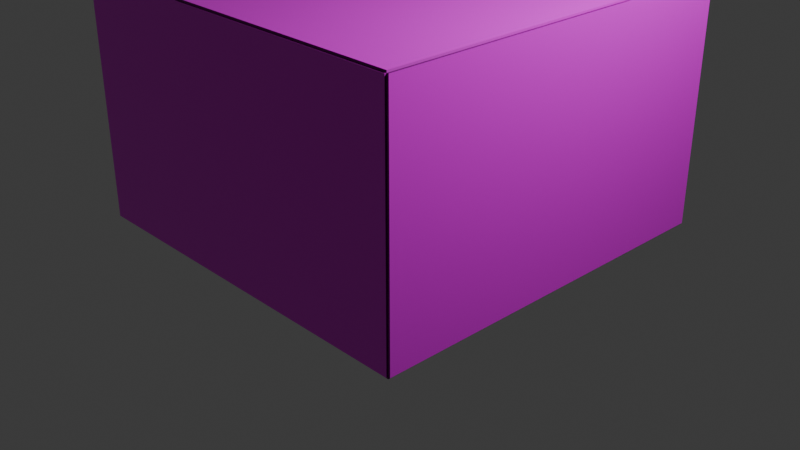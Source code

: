 # Source: empty_room.blend  (saved by Blender 4.0.36; exported with 4.5.12 LTS)
import bpy
from mathutils import Matrix  # noqa: F401  (used for matrix-valued properties, if any)

bpy.ops.wm.read_factory_settings(use_empty=True)
scene = bpy.context.scene
scene.name = 'Scene'

# ---- collections
col_collection = bpy.data.collections.new('Collection'); scene.collection.children.link(col_collection)

# ---- images (referenced by path relative to the original .blend; pixels are not part of the script)
import os
ASSET_DIR = os.environ.get("B2B_ASSET_DIR", "")  # directory of the original .blend (textures are referenced by path, not embedded)
HERE = os.path.dirname(os.path.abspath(__file__))  # packed textures are extracted next to this script under _unpacked/

def load_image(name, relpath, width, height, colorspace="sRGB"):
    """Load a texture the original file referenced (path relative to the .blend, or extracted next to this script)."""
    p = next((c for c in (os.path.join(HERE, relpath), os.path.join(ASSET_DIR, relpath)) if relpath and os.path.exists(c)), "")
    if p:
        img = bpy.data.images.load(p, check_existing=True)
        img.name = name
    else:  # same state as the original file: an image datablock whose file is absent (Cycles renders it pink)
        img = bpy.data.images.new(name, width, height)
        img.source = "FILE"
        img.filepath = "//" + (relpath or name)
    img.colorspace_settings.name = colorspace
    return img
img_diagonal_parquet_ao_1k_jpg = load_image('diagonal_parquet_ao_1k.jpg', 'assets/materials/diagonal_parquet_1k.blend/textures/diagonal_parquet_ao_1k.jpg', 1024, 1024, 'sRGB')
img_diagonal_parquet_diff_1k_jpg = load_image('diagonal_parquet_diff_1k.jpg', 'assets/materials/diagonal_parquet_1k.blend/textures/diagonal_parquet_diff_1k.jpg', 1024, 1024, 'sRGB')
img_diagonal_parquet_nor_gl_1k_exr = load_image('diagonal_parquet_nor_gl_1k.exr', 'assets/materials/diagonal_parquet_1k.blend/textures/diagonal_parquet_nor_gl_1k.exr', 1024, 1024, 'Linear Rec.709')
img_diagonal_parquet_rough_1k_exr = load_image('diagonal_parquet_rough_1k.exr', 'assets/materials/diagonal_parquet_1k.blend/textures/diagonal_parquet_rough_1k.exr', 1024, 1024, 'Linear Rec.709')
img_plastered_wall_diff_1k_jpg = load_image('plastered_wall_diff_1k.jpg', 'assets/materials/plastered_wall_1k.blend/textures/plastered_wall_diff_1k.jpg', 1024, 1024, 'sRGB')
img_plastered_wall_rough_1k_exr = load_image('plastered_wall_rough_1k.exr', 'assets/materials/plastered_wall_1k.blend/textures/plastered_wall_rough_1k.exr', 1024, 1024, 'Linear Rec.709')
img_plastered_wall_nor_gl_1k_exr = load_image('plastered_wall_nor_gl_1k.exr', 'assets/materials/plastered_wall_1k.blend/textures/plastered_wall_nor_gl_1k.exr', 1024, 1024, 'Linear Rec.709')
img_plastered_wall_disp_1k_png = load_image('plastered_wall_disp_1k.png', 'assets/materials/plastered_wall_1k.blend/textures/plastered_wall_disp_1k.png', 1024, 1024, 'sRGB')
img_plastered_wall_diff_1k_jpg_001 = load_image('plastered_wall_diff_1k.jpg.001', 'assets/materials/plastered_wall_1k.blend/textures/plastered_wall_diff_1k.jpg', 1024, 1024, 'sRGB')
img_plastered_wall_rough_1k_exr_001 = load_image('plastered_wall_rough_1k.exr.001', 'assets/materials/plastered_wall_1k.blend/textures/plastered_wall_rough_1k.exr', 1024, 1024, 'Linear Rec.709')
img_plastered_wall_nor_gl_1k_exr_001 = load_image('plastered_wall_nor_gl_1k.exr.001', 'assets/materials/plastered_wall_1k.blend/textures/plastered_wall_nor_gl_1k.exr', 1024, 1024, 'Linear Rec.709')
img_plastered_wall_disp_1k_png_001 = load_image('plastered_wall_disp_1k.png.001', 'assets/materials/plastered_wall_1k.blend/textures/plastered_wall_disp_1k.png', 1024, 1024, 'sRGB')
img_plastered_wall_diff_1k_jpg_002 = load_image('plastered_wall_diff_1k.jpg.002', 'assets/materials/plastered_wall_1k.blend/textures/plastered_wall_diff_1k.jpg', 1024, 1024, 'sRGB')
img_plastered_wall_rough_1k_exr_002 = load_image('plastered_wall_rough_1k.exr.002', 'assets/materials/plastered_wall_1k.blend/textures/plastered_wall_rough_1k.exr', 1024, 1024, 'Linear Rec.709')
img_plastered_wall_nor_gl_1k_exr_002 = load_image('plastered_wall_nor_gl_1k.exr.002', 'assets/materials/plastered_wall_1k.blend/textures/plastered_wall_nor_gl_1k.exr', 1024, 1024, 'Linear Rec.709')
img_plastered_wall_disp_1k_png_002 = load_image('plastered_wall_disp_1k.png.002', 'assets/materials/plastered_wall_1k.blend/textures/plastered_wall_disp_1k.png', 1024, 1024, 'sRGB')

# ---- materials (node trees are filled in below, after node groups)
mat_ground = bpy.data.materials.new('Ground')
mat_ground.alpha_threshold = 0.0
mat_ground.use_transparent_shadow = False
mat_ground.roughness = 0.5
mat_ground.line_color = (0.0, 0.0, 0.0, 1.0)
mat_wall = bpy.data.materials.new('Wall')
mat_wall.use_transparent_shadow = False
mat_wall_001 = bpy.data.materials.new('Wall.001')
mat_wall_001.use_transparent_shadow = False
mat_wall_002 = bpy.data.materials.new('Wall.002')
mat_wall_002.use_transparent_shadow = False

# ---- material node trees
mat_ground.use_nodes = True; mat_ground.node_tree.nodes.clear()
_N = mat_ground.node_tree.nodes; _L = mat_ground.node_tree.links
n0 = _N.new('ShaderNodeTexCoord'); n0.name = 'Texture Coordinate'; n0.location = (-1230, 309)
n1 = _N.new('ShaderNodeMapping'); n1.name = 'Mapping'; n1.location = (-1007, 358)
n1.inputs[2].default_value = (0.0, 0.0, 0.1379)
n1.inputs[3].default_value = (5.0, 5.0, 1.0)
n2 = _N.new('ShaderNodeTexImage'); n2.name = 'Image Texture'; n2.location = (-686, 777)
n2.image = img_diagonal_parquet_ao_1k_jpg
n3 = _N.new('ShaderNodeTexImage'); n3.name = 'Image Texture.001'; n3.location = (-685, 467)
n3.image = img_diagonal_parquet_diff_1k_jpg
n4 = _N.new('ShaderNodeTexImage'); n4.name = 'Image Texture.003'; n4.location = (-685, -103)
n4.image = img_diagonal_parquet_nor_gl_1k_exr
n5 = _N.new('ShaderNodeBsdfPrincipled'); n5.name = 'Principled BSDF'; n5.location = (-12, 771)
n5.inputs[3].default_value = 1.45
n6 = _N.new('ShaderNodeOutputMaterial'); n6.name = 'Material Output'; n6.location = (340, 706)
n7 = _N.new('ShaderNodeTexImage'); n7.name = 'Image Texture.002'; n7.location = (-683, 182)
n7.image = img_diagonal_parquet_rough_1k_exr
n8 = _N.new('ShaderNodeNormalMap'); n8.name = 'Normal Map'; n8.location = (-274, -111)
n9 = _N.new('ShaderNodeDisplacement'); n9.name = 'Displacement'; n9.location = (39, -391)
n9.inputs[2].default_value = 1.0
n10 = _N.new('ShaderNodeTexImage'); n10.name = 'Image Texture.004'; n10.location = (-680, -403)
n10.image = img_diagonal_parquet_nor_gl_1k_exr
_L.new(n5.outputs[0], n6.inputs[0])
_L.new(n0.outputs[2], n1.inputs[0])
_L.new(n1.outputs[0], n2.inputs[0])
_L.new(n1.outputs[0], n3.inputs[0])
_L.new(n1.outputs[0], n7.inputs[0])
_L.new(n1.outputs[0], n4.inputs[0])
_L.new(n1.outputs[0], n10.inputs[0])
_L.new(n3.outputs[0], n5.inputs[0])
_L.new(n7.outputs[0], n5.inputs[2])
_L.new(n4.outputs[0], n8.inputs[1])
_L.new(n8.outputs[0], n5.inputs[5])
_L.new(n10.outputs[0], n9.inputs[0])
_L.new(n9.outputs[0], n6.inputs[2])
n6.is_active_output = True
mat_wall.use_nodes = True; mat_wall.node_tree.nodes.clear()
_N = mat_wall.node_tree.nodes; _L = mat_wall.node_tree.links
n0 = _N.new('ShaderNodeTexCoord'); n0.name = 'Texture Coordinate'; n0.location = (-1205, 470)
n1 = _N.new('ShaderNodeTexImage'); n1.name = 'Image Texture'; n1.location = (-541, 794)
n1.image = img_plastered_wall_diff_1k_jpg
n2 = _N.new('ShaderNodeTexImage'); n2.name = 'Image Texture.001'; n2.location = (-543, 487)
n2.image = img_plastered_wall_rough_1k_exr
n3 = _N.new('ShaderNodeTexImage'); n3.name = 'Image Texture.002'; n3.location = (-543, 194)
n3.image = img_plastered_wall_nor_gl_1k_exr
n4 = _N.new('ShaderNodeTexImage'); n4.name = 'Image Texture.003'; n4.location = (-545, -105)
n4.image = img_plastered_wall_disp_1k_png
n5 = _N.new('ShaderNodeMapping'); n5.name = 'Mapping'; n5.location = (-900, 492)
n6 = _N.new('ShaderNodeBsdfPrincipled'); n6.name = 'Principled BSDF'; n6.location = (268, 626)
n6.inputs[3].default_value = 1.45
n7 = _N.new('ShaderNodeNormalMap'); n7.name = 'Normal Map'; n7.location = (-52, 138)
n8 = _N.new('ShaderNodeDisplacement'); n8.name = 'Displacement'; n8.location = (128, -159)
n8.inputs[2].default_value = 1.0
n9 = _N.new('ShaderNodeOutputMaterial'); n9.name = 'Material Output'; n9.location = (695, 330)
_L.new(n6.outputs[0], n9.inputs[0])
_L.new(n0.outputs[2], n5.inputs[0])
_L.new(n5.outputs[0], n1.inputs[0])
_L.new(n5.outputs[0], n2.inputs[0])
_L.new(n5.outputs[0], n3.inputs[0])
_L.new(n5.outputs[0], n4.inputs[0])
_L.new(n1.outputs[0], n6.inputs[0])
_L.new(n2.outputs[0], n6.inputs[2])
_L.new(n3.outputs[0], n7.inputs[1])
_L.new(n7.outputs[0], n6.inputs[5])
_L.new(n4.outputs[0], n8.inputs[0])
_L.new(n8.outputs[0], n9.inputs[2])
n9.is_active_output = True
mat_wall_001.use_nodes = True; mat_wall_001.node_tree.nodes.clear()
_N = mat_wall_001.node_tree.nodes; _L = mat_wall_001.node_tree.links
n0 = _N.new('ShaderNodeTexCoord'); n0.name = 'Texture Coordinate'; n0.location = (-1205, 470)
n1 = _N.new('ShaderNodeTexImage'); n1.name = 'Image Texture'; n1.location = (-541, 794)
n1.image = img_plastered_wall_diff_1k_jpg_001
n2 = _N.new('ShaderNodeTexImage'); n2.name = 'Image Texture.001'; n2.location = (-543, 487)
n2.image = img_plastered_wall_rough_1k_exr_001
n3 = _N.new('ShaderNodeTexImage'); n3.name = 'Image Texture.002'; n3.location = (-543, 194)
n3.image = img_plastered_wall_nor_gl_1k_exr_001
n4 = _N.new('ShaderNodeTexImage'); n4.name = 'Image Texture.003'; n4.location = (-545, -105)
n4.image = img_plastered_wall_disp_1k_png_001
n5 = _N.new('ShaderNodeMapping'); n5.name = 'Mapping'; n5.location = (-900, 492)
n6 = _N.new('ShaderNodeBsdfPrincipled'); n6.name = 'Principled BSDF'; n6.location = (268, 626)
n6.inputs[3].default_value = 1.45
n7 = _N.new('ShaderNodeNormalMap'); n7.name = 'Normal Map'; n7.location = (-52, 138)
n8 = _N.new('ShaderNodeDisplacement'); n8.name = 'Displacement'; n8.location = (128, -159)
n8.inputs[2].default_value = 1.0
n9 = _N.new('ShaderNodeOutputMaterial'); n9.name = 'Material Output'; n9.location = (695, 330)
_L.new(n6.outputs[0], n9.inputs[0])
_L.new(n0.outputs[2], n5.inputs[0])
_L.new(n5.outputs[0], n1.inputs[0])
_L.new(n5.outputs[0], n2.inputs[0])
_L.new(n5.outputs[0], n3.inputs[0])
_L.new(n5.outputs[0], n4.inputs[0])
_L.new(n1.outputs[0], n6.inputs[0])
_L.new(n2.outputs[0], n6.inputs[2])
_L.new(n3.outputs[0], n7.inputs[1])
_L.new(n7.outputs[0], n6.inputs[5])
_L.new(n4.outputs[0], n8.inputs[0])
_L.new(n8.outputs[0], n9.inputs[2])
n9.is_active_output = True
mat_wall_002.use_nodes = True; mat_wall_002.node_tree.nodes.clear()
_N = mat_wall_002.node_tree.nodes; _L = mat_wall_002.node_tree.links
n0 = _N.new('ShaderNodeTexCoord'); n0.name = 'Texture Coordinate'; n0.location = (-1205, 470)
n1 = _N.new('ShaderNodeTexImage'); n1.name = 'Image Texture'; n1.location = (-541, 794)
n1.image = img_plastered_wall_diff_1k_jpg_002
n2 = _N.new('ShaderNodeTexImage'); n2.name = 'Image Texture.001'; n2.location = (-543, 487)
n2.image = img_plastered_wall_rough_1k_exr_002
n3 = _N.new('ShaderNodeTexImage'); n3.name = 'Image Texture.002'; n3.location = (-543, 194)
n3.image = img_plastered_wall_nor_gl_1k_exr_002
n4 = _N.new('ShaderNodeTexImage'); n4.name = 'Image Texture.003'; n4.location = (-545, -105)
n4.image = img_plastered_wall_disp_1k_png_002
n5 = _N.new('ShaderNodeMapping'); n5.name = 'Mapping'; n5.location = (-900, 492)
n6 = _N.new('ShaderNodeBsdfPrincipled'); n6.name = 'Principled BSDF'; n6.location = (268, 626)
n6.inputs[3].default_value = 1.45
n7 = _N.new('ShaderNodeNormalMap'); n7.name = 'Normal Map'; n7.location = (-52, 138)
n8 = _N.new('ShaderNodeDisplacement'); n8.name = 'Displacement'; n8.location = (128, -159)
n8.inputs[2].default_value = 1.0
n9 = _N.new('ShaderNodeOutputMaterial'); n9.name = 'Material Output'; n9.location = (695, 330)
_L.new(n6.outputs[0], n9.inputs[0])
_L.new(n0.outputs[2], n5.inputs[0])
_L.new(n5.outputs[0], n1.inputs[0])
_L.new(n5.outputs[0], n2.inputs[0])
_L.new(n5.outputs[0], n3.inputs[0])
_L.new(n5.outputs[0], n4.inputs[0])
_L.new(n1.outputs[0], n6.inputs[0])
_L.new(n2.outputs[0], n6.inputs[2])
_L.new(n3.outputs[0], n7.inputs[1])
_L.new(n7.outputs[0], n6.inputs[5])
_L.new(n4.outputs[0], n8.inputs[0])
_L.new(n8.outputs[0], n9.inputs[2])
n9.is_active_output = True

# ---- world
world_world = bpy.data.worlds.new('World'); scene.world = world_world
world_world.use_nodes = True; world_world.node_tree.nodes.clear()
_N = world_world.node_tree.nodes; _L = world_world.node_tree.links
n0 = _N.new('ShaderNodeOutputWorld'); n0.name = 'World Output'; n0.location = (300, 300)
n1 = _N.new('ShaderNodeBackground'); n1.name = 'Background'; n1.location = (10, 300)
n1.inputs[0].default_value = (0.05088, 0.05088, 0.05088, 1.0)
_L.new(n1.outputs[0], n0.inputs[0])
n0.is_active_output = True
world_world.color = (0.05088, 0.05088, 0.05088)
world_world.use_sun_shadow = False
world_world.sun_shadow_jitter_overblur = 0.0

# ---- cameras
cam_camera = bpy.data.cameras.new('Camera')
cam_camera.clip_end = 100.0
cam_camera.ortho_scale = 7.314

# ---- lights
light_light = bpy.data.lights.new('Light', 'POINT')
light_light.transmission_factor = 0.0
light_light.use_soft_falloff = False
light_light.energy = 1000.0
light_light.shadow_soft_size = 0.1
light_light.shadow_maximum_resolution = 0.006
light_light.use_absolute_resolution = True

# ---- meshes
me_cube = bpy.data.meshes.new('Cube')
me_cube.from_pydata([(1.0, 1.0, 1.0), (1.0, 1.0, -1.0), (1.0, -1.0, 1.0), (1.0, -1.0, -1.0), (-1.0, 1.0, 1.0), (-1.0, 1.0, -1.0), (-1.0, -1.0, 1.0), (-1.0, -1.0, -1.0)], [], [(0, 4, 6, 2), (3, 2, 6, 7), (7, 6, 4, 5), (5, 1, 3, 7), (1, 0, 2, 3), (5, 4, 0, 1)])
_uv = me_cube.uv_layers.new(name='UVMap')
_uv.uv.foreach_set('vector', [0.625, 0.5, 0.875, 0.5, 0.875, 0.75, 0.625, 0.75, 0.375, 0.75, 0.625, 0.75, 0.625, 1.0, 0.375, 1.0, 0.375, 0.0, 0.625, 0.0, 0.625, 0.25, 0.375, 0.25, 0.125, 0.5, 0.375, 0.5, 0.375, 0.75, 0.125, 0.75, 0.375, 0.5, 0.625, 0.5, 0.625, 0.75, 0.375, 0.75, 0.375, 0.25, 0.625, 0.25, 0.625, 0.5, 0.375, 0.5])
me_cube.materials.append(mat_ground)
me_cube.use_mirror_vertex_groups = False
me_cube.update()
me_cube_001 = bpy.data.meshes.new('Cube.001')
me_cube_001.from_pydata([(-1.0, -1.0, -1.0), (-1.0, -1.0, 1.0), (-1.0, 1.0, -1.0), (-1.0, 1.0, 1.0), (1.0, -1.0, -1.0), (1.0, -1.0, 1.0), (1.0, 1.0, -1.0), (1.0, 1.0, 1.0)], [], [(0, 1, 3, 2), (2, 3, 7, 6), (6, 7, 5, 4), (4, 5, 1, 0), (2, 6, 4, 0), (7, 3, 1, 5)])
_uv = me_cube_001.uv_layers.new(name='UVMap')
_uv.uv.foreach_set('vector', [0.375, 0.0, 0.625, 0.0, 0.625, 0.25, 0.375, 0.25, 0.375, 0.25, 0.625, 0.25, 0.625, 0.5, 0.375, 0.5, 0.375, 0.5, 0.625, 0.5, 0.625, 0.75, 0.375, 0.75, 0.375, 0.75, 0.625, 0.75, 0.625, 1.0, 0.375, 1.0, 0.125, 0.5, 0.375, 0.5, 0.375, 0.75, 0.125, 0.75, 0.625, 0.5, 0.875, 0.5, 0.875, 0.75, 0.625, 0.75])
me_cube_001.materials.append(mat_wall)
me_cube_001.update()
me_cube_002 = bpy.data.meshes.new('Cube.002')
me_cube_002.from_pydata([(-1.0, -1.0, -1.0), (-1.0, -1.0, 1.0), (-1.0, 1.0, -1.0), (-1.0, 1.0, 1.0), (1.0, -1.0, -1.0), (1.0, -1.0, 1.0), (1.0, 1.0, -1.0), (1.0, 1.0, 1.0)], [], [(0, 1, 3, 2), (2, 3, 7, 6), (6, 7, 5, 4), (4, 5, 1, 0), (2, 6, 4, 0), (7, 3, 1, 5)])
_uv = me_cube_002.uv_layers.new(name='UVMap')
_uv.uv.foreach_set('vector', [0.375, 0.0, 0.625, 0.0, 0.625, 0.25, 0.375, 0.25, 0.375, 0.25, 0.625, 0.25, 0.625, 0.5, 0.375, 0.5, 0.375, 0.5, 0.625, 0.5, 0.625, 0.75, 0.375, 0.75, 0.375, 0.75, 0.625, 0.75, 0.625, 1.0, 0.375, 1.0, 0.125, 0.5, 0.375, 0.5, 0.375, 0.75, 0.125, 0.75, 0.625, 0.5, 0.875, 0.5, 0.875, 0.75, 0.625, 0.75])
me_cube_002.materials.append(mat_wall)
me_cube_002.update()
me_cube_003 = bpy.data.meshes.new('Cube.003')
me_cube_003.from_pydata([(-1.0, -1.0, -1.0), (-1.0, -1.0, 1.0), (-1.0, 1.0, -1.0), (-1.0, 1.0, 1.0), (1.0, -1.0, -1.0), (1.0, -1.0, 1.0), (1.0, 1.0, -1.0), (1.0, 1.0, 1.0)], [], [(0, 1, 3, 2), (2, 3, 7, 6), (6, 7, 5, 4), (4, 5, 1, 0), (2, 6, 4, 0), (7, 3, 1, 5)])
_uv = me_cube_003.uv_layers.new(name='UVMap')
_uv.uv.foreach_set('vector', [0.375, 0.0, 0.625, 0.0, 0.625, 0.25, 0.375, 0.25, 0.375, 0.25, 0.625, 0.25, 0.625, 0.5, 0.375, 0.5, 0.375, 0.5, 0.625, 0.5, 0.625, 0.75, 0.375, 0.75, 0.375, 0.75, 0.625, 0.75, 0.625, 1.0, 0.375, 1.0, 0.125, 0.5, 0.375, 0.5, 0.375, 0.75, 0.125, 0.75, 0.625, 0.5, 0.875, 0.5, 0.875, 0.75, 0.625, 0.75])
me_cube_003.materials.append(mat_wall_001)
me_cube_003.update()
me_cube_004 = bpy.data.meshes.new('Cube.004')
me_cube_004.from_pydata([(-1.0, -1.0, -1.0), (-1.0, -1.0, 1.0), (-1.0, 1.0, -1.0), (-1.0, 1.0, 1.0), (1.0, -1.0, -1.0), (1.0, -1.0, 1.0), (1.0, 1.0, -1.0), (1.0, 1.0, 1.0)], [], [(0, 1, 3, 2), (2, 3, 7, 6), (6, 7, 5, 4), (4, 5, 1, 0), (2, 6, 4, 0), (7, 3, 1, 5)])
_uv = me_cube_004.uv_layers.new(name='UVMap')
_uv.uv.foreach_set('vector', [0.375, 0.0, 0.625, 0.0, 0.625, 0.25, 0.375, 0.25, 0.375, 0.25, 0.625, 0.25, 0.625, 0.5, 0.375, 0.5, 0.375, 0.5, 0.625, 0.5, 0.625, 0.75, 0.375, 0.75, 0.375, 0.75, 0.625, 0.75, 0.625, 1.0, 0.375, 1.0, 0.125, 0.5, 0.375, 0.5, 0.375, 0.75, 0.125, 0.75, 0.625, 0.5, 0.875, 0.5, 0.875, 0.75, 0.625, 0.75])
me_cube_004.materials.append(mat_wall_002)
me_cube_004.update()
me_cube_005 = bpy.data.meshes.new('Cube.005')
me_cube_005.from_pydata([(1.0, 1.0, 1.0), (1.0, 1.0, -1.0), (1.0, -1.0, 1.0), (1.0, -1.0, -1.0), (-1.0, 1.0, 1.0), (-1.0, 1.0, -1.0), (-1.0, -1.0, 1.0), (-1.0, -1.0, -1.0)], [], [(0, 4, 6, 2), (3, 2, 6, 7), (7, 6, 4, 5), (5, 1, 3, 7), (1, 0, 2, 3), (5, 4, 0, 1)])
_uv = me_cube_005.uv_layers.new(name='UVMap')
_uv.uv.foreach_set('vector', [0.625, 0.5, 0.875, 0.5, 0.875, 0.75, 0.625, 0.75, 0.375, 0.75, 0.625, 0.75, 0.625, 1.0, 0.375, 1.0, 0.375, 0.0, 0.625, 0.0, 0.625, 0.25, 0.375, 0.25, 0.125, 0.5, 0.375, 0.5, 0.375, 0.75, 0.125, 0.75, 0.375, 0.5, 0.625, 0.5, 0.625, 0.75, 0.375, 0.75, 0.375, 0.25, 0.625, 0.25, 0.625, 0.5, 0.375, 0.5])
me_cube_005.materials.append(mat_wall)
me_cube_005.use_mirror_vertex_groups = False
me_cube_005.update()

# ---- objects
ob_ground = bpy.data.objects.new('Ground', me_cube)
ob_light = bpy.data.objects.new('Light', light_light)
ob_camera = bpy.data.objects.new('Camera', cam_camera)
ob_wall1 = bpy.data.objects.new('Wall1', me_cube_001)
ob_wall2 = bpy.data.objects.new('Wall2', me_cube_002)
ob_wall3 = bpy.data.objects.new('Wall3', me_cube_003)
ob_wall4 = bpy.data.objects.new('Wall4', me_cube_004)
ob_ceiling = bpy.data.objects.new('Ceiling', me_cube_005)

# ---- transforms, parenting, visibility, modifiers, constraints
ob_ground.location = (0.0, 0.0, 0.0)
ob_ground.scale = (2.0, 2.0, 0.02)
ob_ground.lock_rotations_4d = False
ob_ground.empty_display_type = 'ARROWS'
ob_ground.lineart.crease_threshold = 0.0
ob_light.location = (4.076, 1.005, 5.904)
ob_light.rotation_euler = (0.6503, 0.05522, 1.866)
ob_light.lock_rotations_4d = False
ob_light.empty_display_type = 'ARROWS'
ob_light.color = (0.0, 0.0, 0.0, 0.0)
ob_light.lineart.crease_threshold = 0.0
ob_camera.location = (7.359, -6.926, 4.958)
ob_camera.rotation_euler = (1.109, 0.0, 0.8149)
ob_camera.lock_rotations_4d = False
ob_camera.empty_display_type = 'ARROWS'
ob_camera.color = (0.0, 0.0, 0.0, 0.0)
ob_camera.display_type = 'WIRE'
ob_camera.lineart.crease_threshold = 0.0
ob_wall1.location = (0.0, 2.0, 1.25)
ob_wall1.scale = (2.0, 0.02, 1.25)
ob_wall2.location = (0.0, -2.0, 1.25)
ob_wall2.scale = (2.0, 0.02, 1.25)
ob_wall3.location = (2.0, 0.0, 1.25)
ob_wall3.rotation_euler = (0.0, -0.0, 1.571)
ob_wall3.scale = (2.0, 0.02, 1.25)
ob_wall4.location = (-2.0, 0.0, 1.25)
ob_wall4.rotation_euler = (0.0, -0.0, 1.571)
ob_wall4.scale = (2.0, 0.02, 1.25)
ob_ceiling.location = (0.0, 0.0, 2.5)
ob_ceiling.scale = (2.0, 2.0, 0.02)
ob_ceiling.lock_rotations_4d = False
ob_ceiling.empty_display_type = 'ARROWS'
ob_ceiling.lineart.crease_threshold = 0.0

# ---- collection membership
col_collection.objects.link(ob_ground)
col_collection.objects.link(ob_light)
col_collection.objects.link(ob_camera)
col_collection.objects.link(ob_wall1)
col_collection.objects.link(ob_wall2)
col_collection.objects.link(ob_wall3)
col_collection.objects.link(ob_wall4)
col_collection.objects.link(ob_ceiling)

# ---- scene / render settings (as saved in the file)
scene.camera = ob_camera
scene.frame_start = 1; scene.frame_end = 250; scene.frame_set(1)
scene.render.engine = 'BLENDER_EEVEE_NEXT'
scene.cycles.sampling_pattern = 'TABULATED_SOBOL'
bpy.context.view_layer.update()
